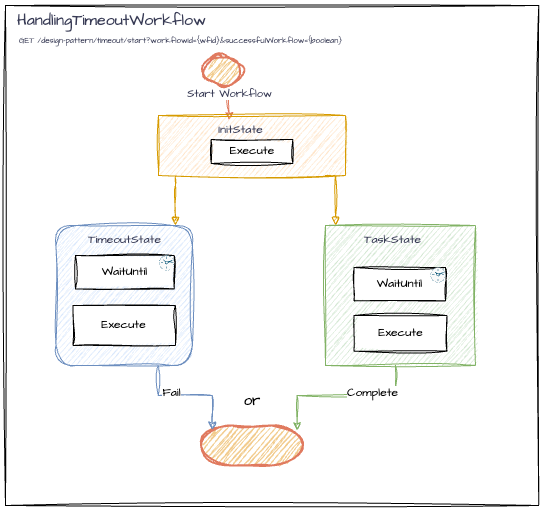

The diagram above was exported from draw.io. Its source (the exported page's mxGraphModel, read from the mxfile embedded in the PNG):
<mxGraphModel dx="978" dy="612" grid="1" gridSize="10" guides="1" tooltips="1" connect="1" arrows="1" fold="1" page="1" pageScale="1" pageWidth="827" pageHeight="1169" math="0" shadow="0">
  <root>
    <mxCell id="0" />
    <mxCell id="1" parent="0" />
    <mxCell id="B8LRzUruV4peuxrhHbMg-2" value="" style="verticalLabelPosition=bottom;verticalAlign=top;html=1;shape=mxgraph.basic.rect;fillColor2=none;strokeWidth=1;size=20;indent=5;sketch=1;hachureGap=4;jiggle=2;curveFitting=1;fontFamily=Architects Daughter;fontSource=https%3A%2F%2Ffonts.googleapis.com%2Fcss%3Ffamily%3DArchitects%2BDaughter;movable=1;resizable=1;rotatable=1;deletable=1;editable=1;locked=0;connectable=1;" parent="1" vertex="1">
      <mxGeometry x="180" y="20" width="533.25" height="500" as="geometry" />
    </mxCell>
    <mxCell id="B8LRzUruV4peuxrhHbMg-3" style="edgeStyle=orthogonalEdgeStyle;rounded=0;sketch=1;hachureGap=4;jiggle=2;curveFitting=1;orthogonalLoop=1;jettySize=auto;html=1;strokeColor=#d79b00;fontFamily=Architects Daughter;fontSource=https%3A%2F%2Ffonts.googleapis.com%2Fcss%3Ffamily%3DArchitects%2BDaughter;fontColor=#393C56;fillColor=#ffe6cc;curved=0;endArrow=block;endFill=1;strokeWidth=1;" parent="1" edge="1">
      <mxGeometry relative="1" as="geometry">
        <mxPoint x="350" y="240" as="targetPoint" />
        <Array as="points">
          <mxPoint x="350" y="200" />
          <mxPoint x="350" y="200" />
        </Array>
        <mxPoint x="350" y="190" as="sourcePoint" />
      </mxGeometry>
    </mxCell>
    <mxCell id="B8LRzUruV4peuxrhHbMg-4" style="edgeStyle=orthogonalEdgeStyle;rounded=0;sketch=1;hachureGap=4;jiggle=2;curveFitting=1;orthogonalLoop=1;jettySize=auto;html=1;entryX=0.5;entryY=0;entryDx=0;entryDy=0;strokeColor=#E07A5F;fontFamily=Architects Daughter;fontSource=https%3A%2F%2Ffonts.googleapis.com%2Fcss%3Ffamily%3DArchitects%2BDaughter;fontColor=#393C56;fillColor=#F2CC8F;exitX=0.5;exitY=1;exitDx=0;exitDy=0;exitPerimeter=0;" parent="1" source="B8LRzUruV4peuxrhHbMg-6" edge="1">
      <mxGeometry relative="1" as="geometry">
        <mxPoint x="403.75" y="135" as="targetPoint" />
      </mxGeometry>
    </mxCell>
    <mxCell id="B8LRzUruV4peuxrhHbMg-5" value="Start Workflow" style="edgeLabel;html=1;align=center;verticalAlign=middle;resizable=0;points=[];sketch=1;hachureGap=4;jiggle=2;curveFitting=1;strokeColor=#E07A5F;fontFamily=Architects Daughter;fontSource=https%3A%2F%2Ffonts.googleapis.com%2Fcss%3Ffamily%3DArchitects%2BDaughter;fontColor=#393C56;fillColor=#F2CC8F;" parent="B8LRzUruV4peuxrhHbMg-4" connectable="0" vertex="1">
      <mxGeometry x="-0.1762" y="-1" relative="1" as="geometry">
        <mxPoint x="1" y="-3" as="offset" />
      </mxGeometry>
    </mxCell>
    <mxCell id="B8LRzUruV4peuxrhHbMg-6" value="" style="strokeWidth=2;html=1;shape=mxgraph.flowchart.start_2;whiteSpace=wrap;sketch=1;hachureGap=4;jiggle=2;curveFitting=1;strokeColor=#E07A5F;fontFamily=Architects Daughter;fontSource=https%3A%2F%2Ffonts.googleapis.com%2Fcss%3Ffamily%3DArchitects%2BDaughter;fontColor=#393C56;fillColor=#F2CC8F;" parent="1" vertex="1">
      <mxGeometry x="378" y="70" width="38" height="30" as="geometry" />
    </mxCell>
    <mxCell id="B8LRzUruV4peuxrhHbMg-7" value="" style="strokeWidth=2;html=1;shape=mxgraph.flowchart.terminator;whiteSpace=wrap;sketch=1;hachureGap=4;jiggle=2;curveFitting=1;strokeColor=#E07A5F;fontFamily=Architects Daughter;fontSource=https%3A%2F%2Ffonts.googleapis.com%2Fcss%3Ffamily%3DArchitects%2BDaughter;fontColor=#393C56;fillColor=#F2CC8F;" parent="1" vertex="1">
      <mxGeometry x="375.56" y="440" width="101.88" height="40" as="geometry" />
    </mxCell>
    <mxCell id="B8LRzUruV4peuxrhHbMg-10" value="&lt;font style=&quot;font-size: 16px;&quot;&gt;HandlingTimeoutWorkflow&lt;/font&gt;" style="text;html=1;align=left;verticalAlign=middle;resizable=0;points=[];autosize=1;strokeColor=none;fillColor=none;fontFamily=Architects Daughter;fontSource=https%3A%2F%2Ffonts.googleapis.com%2Fcss%3Ffamily%3DArchitects%2BDaughter;fontColor=#393C56;" parent="1" vertex="1">
      <mxGeometry x="190" y="20" width="210" height="30" as="geometry" />
    </mxCell>
    <mxCell id="B8LRzUruV4peuxrhHbMg-11" value="&lt;font style=&quot;font-size: 8px;&quot;&gt;GET /design-pattern/timeout/start?workflowId={wfid}&amp;amp;successfulWorkflow={boolean}&lt;/font&gt;" style="text;html=1;align=center;verticalAlign=middle;resizable=0;points=[];autosize=1;strokeColor=none;fillColor=none;fontFamily=Architects Daughter;fontSource=https%3A%2F%2Ffonts.googleapis.com%2Fcss%3Ffamily%3DArchitects%2BDaughter;fontColor=#393C56;" parent="1" vertex="1">
      <mxGeometry x="180" y="40" width="350" height="30" as="geometry" />
    </mxCell>
    <mxCell id="B8LRzUruV4peuxrhHbMg-12" value="" style="group;fillColor=#ffe6cc;strokeColor=#d79b00;sketch=1;curveFitting=1;jiggle=2;" parent="1" connectable="0" vertex="1">
      <mxGeometry x="333" y="130" width="187" height="60" as="geometry" />
    </mxCell>
    <mxCell id="B8LRzUruV4peuxrhHbMg-14" value="InitState" style="text;html=1;align=center;verticalAlign=middle;resizable=0;points=[];autosize=1;strokeColor=none;fillColor=none;fontFamily=Architects Daughter;fontSource=https%3A%2F%2Ffonts.googleapis.com%2Fcss%3Ffamily%3DArchitects%2BDaughter;fontColor=#393C56;" parent="B8LRzUruV4peuxrhHbMg-12" vertex="1">
      <mxGeometry x="46.604361370716504" width="70" height="30" as="geometry" />
    </mxCell>
    <mxCell id="B8LRzUruV4peuxrhHbMg-15" value="Execute" style="rounded=0;whiteSpace=wrap;html=1;sketch=1;hachureGap=4;jiggle=2;curveFitting=1;fontFamily=Architects Daughter;fontSource=https%3A%2F%2Ffonts.googleapis.com%2Fcss%3Ffamily%3DArchitects%2BDaughter;" parent="B8LRzUruV4peuxrhHbMg-12" vertex="1">
      <mxGeometry x="52.72118380062305" y="24" width="81.55763239875388" height="24" as="geometry" />
    </mxCell>
    <mxCell id="B8LRzUruV4peuxrhHbMg-16" value="" style="group" parent="1" connectable="0" vertex="1">
      <mxGeometry x="230" y="230" width="150" height="150" as="geometry" />
    </mxCell>
    <mxCell id="B8LRzUruV4peuxrhHbMg-17" value="" style="rounded=1;whiteSpace=wrap;html=1;shadow=0;glass=0;fillStyle=auto;fillColor=#dae8fc;strokeColor=#6c8ebf;sketch=1;curveFitting=1;jiggle=2;labelBackgroundColor=none;" parent="B8LRzUruV4peuxrhHbMg-16" vertex="1">
      <mxGeometry x="0.426602493983811" y="9.999999999999998" width="136.51279807481953" height="140" as="geometry" />
    </mxCell>
    <mxCell id="B8LRzUruV4peuxrhHbMg-18" value="TimeoutState" style="text;html=1;align=center;verticalAlign=middle;resizable=0;points=[];autosize=1;strokeColor=none;fillColor=none;fontFamily=Architects Daughter;fontSource=https%3A%2F%2Ffonts.googleapis.com%2Fcss%3Ffamily%3DArchitects%2BDaughter;fontColor=#393C56;" parent="B8LRzUruV4peuxrhHbMg-16" vertex="1">
      <mxGeometry x="18.682999343688472" y="10" width="100" height="30" as="geometry" />
    </mxCell>
    <mxCell id="B8LRzUruV4peuxrhHbMg-19" value="Execute" style="rounded=0;whiteSpace=wrap;html=1;sketch=1;hachureGap=4;jiggle=2;curveFitting=1;fontFamily=Architects Daughter;fontSource=https%3A%2F%2Ffonts.googleapis.com%2Fcss%3Ffamily%3DArchitects%2BDaughter;" parent="B8LRzUruV4peuxrhHbMg-16" vertex="1">
      <mxGeometry x="17.43" y="90" width="102.51" height="40" as="geometry" />
    </mxCell>
    <mxCell id="FODvcJfXTDwyBRUYjHE8-3" value="WaitUntil" style="rounded=0;whiteSpace=wrap;html=1;sketch=1;hachureGap=4;jiggle=2;curveFitting=1;fontFamily=Architects Daughter;fontSource=https%3A%2F%2Ffonts.googleapis.com%2Fcss%3Ffamily%3DArchitects%2BDaughter;" vertex="1" parent="B8LRzUruV4peuxrhHbMg-16">
      <mxGeometry x="20" y="40" width="98.68" height="33.38" as="geometry" />
    </mxCell>
    <mxCell id="FODvcJfXTDwyBRUYjHE8-4" value="" style="sketch=0;points=[[0.5,0,0],[1,0.5,0],[0.5,1,0],[0,0.5,0],[0.145,0.145,0],[0.8555,0.145,0],[0.855,0.8555,0],[0.145,0.855,0]];verticalLabelPosition=bottom;html=1;verticalAlign=top;aspect=fixed;align=center;pointerEvents=1;shape=mxgraph.cisco19.rect;prIcon=clock;fillColor=#FAFAFA;strokeColor=#005073;hachureGap=4;jiggle=2;curveFitting=1;fontFamily=Architects Daughter;fontSource=https%3A%2F%2Ffonts.googleapis.com%2Fcss%3Ffamily%3DArchitects%2BDaughter;fontColor=#393C56;" vertex="1" parent="B8LRzUruV4peuxrhHbMg-16">
      <mxGeometry x="103.68" y="40" width="15" height="15" as="geometry" />
    </mxCell>
    <mxCell id="B8LRzUruV4peuxrhHbMg-20" value="" style="group;fillColor=#d5e8d4;strokeColor=#82b366;sketch=1;curveFitting=1;jiggle=2;" parent="1" connectable="0" vertex="1">
      <mxGeometry x="500" y="240" width="150" height="140" as="geometry" />
    </mxCell>
    <mxCell id="B8LRzUruV4peuxrhHbMg-22" value="TaskState" style="text;html=1;align=center;verticalAlign=middle;resizable=0;points=[];autosize=1;strokeColor=none;fillColor=none;fontFamily=Architects Daughter;fontSource=https%3A%2F%2Ffonts.googleapis.com%2Fcss%3Ffamily%3DArchitects%2BDaughter;fontColor=#393C56;" parent="B8LRzUruV4peuxrhHbMg-20" vertex="1">
      <mxGeometry x="26.99299934368847" width="80" height="30" as="geometry" />
    </mxCell>
    <mxCell id="B8LRzUruV4peuxrhHbMg-23" value="Execute" style="rounded=0;whiteSpace=wrap;html=1;sketch=1;hachureGap=4;jiggle=2;curveFitting=1;fontFamily=Architects Daughter;fontSource=https%3A%2F%2Ffonts.googleapis.com%2Fcss%3Ffamily%3DArchitects%2BDaughter;" parent="B8LRzUruV4peuxrhHbMg-20" vertex="1">
      <mxGeometry x="28.57" y="90" width="92.87" height="35.63" as="geometry" />
    </mxCell>
    <mxCell id="FODvcJfXTDwyBRUYjHE8-1" value="WaitUntil" style="rounded=0;whiteSpace=wrap;html=1;sketch=1;hachureGap=4;jiggle=2;curveFitting=1;fontFamily=Architects Daughter;fontSource=https%3A%2F%2Ffonts.googleapis.com%2Fcss%3Ffamily%3DArchitects%2BDaughter;" vertex="1" parent="B8LRzUruV4peuxrhHbMg-20">
      <mxGeometry x="28.57" y="42" width="91.43" height="33.38461538461538" as="geometry" />
    </mxCell>
    <mxCell id="FODvcJfXTDwyBRUYjHE8-2" value="" style="sketch=0;points=[[0.5,0,0],[1,0.5,0],[0.5,1,0],[0,0.5,0],[0.145,0.145,0],[0.8555,0.145,0],[0.855,0.8555,0],[0.145,0.855,0]];verticalLabelPosition=bottom;html=1;verticalAlign=top;aspect=fixed;align=center;pointerEvents=1;shape=mxgraph.cisco19.rect;prIcon=clock;fillColor=#FAFAFA;strokeColor=#005073;hachureGap=4;jiggle=2;curveFitting=1;fontFamily=Architects Daughter;fontSource=https%3A%2F%2Ffonts.googleapis.com%2Fcss%3Ffamily%3DArchitects%2BDaughter;fontColor=#393C56;" vertex="1" parent="B8LRzUruV4peuxrhHbMg-20">
      <mxGeometry x="105" y="42" width="15" height="15" as="geometry" />
    </mxCell>
    <mxCell id="FODvcJfXTDwyBRUYjHE8-5" style="edgeStyle=orthogonalEdgeStyle;rounded=0;sketch=1;hachureGap=4;jiggle=2;curveFitting=1;orthogonalLoop=1;jettySize=auto;html=1;strokeColor=#d79b00;fontFamily=Architects Daughter;fontSource=https%3A%2F%2Ffonts.googleapis.com%2Fcss%3Ffamily%3DArchitects%2BDaughter;fontColor=#393C56;fillColor=#ffe6cc;curved=0;endArrow=block;endFill=1;strokeWidth=1;" edge="1" parent="1">
      <mxGeometry relative="1" as="geometry">
        <mxPoint x="510" y="240" as="targetPoint" />
        <Array as="points">
          <mxPoint x="510" y="190" />
        </Array>
        <mxPoint x="500" y="190" as="sourcePoint" />
      </mxGeometry>
    </mxCell>
    <mxCell id="FODvcJfXTDwyBRUYjHE8-6" style="edgeStyle=orthogonalEdgeStyle;rounded=0;orthogonalLoop=1;jettySize=auto;html=1;entryX=0.11;entryY=0.11;entryDx=0;entryDy=0;entryPerimeter=0;exitX=0.75;exitY=1;exitDx=0;exitDy=0;fillColor=#dae8fc;strokeColor=#6c8ebf;sketch=1;curveFitting=1;jiggle=2;" edge="1" parent="1" source="B8LRzUruV4peuxrhHbMg-17" target="B8LRzUruV4peuxrhHbMg-7">
      <mxGeometry relative="1" as="geometry" />
    </mxCell>
    <mxCell id="FODvcJfXTDwyBRUYjHE8-9" value="&lt;font style=&quot;font-size: 12px;&quot; face=&quot;Architects Daughter&quot;&gt;Fail&lt;/font&gt;" style="edgeLabel;html=1;align=center;verticalAlign=middle;resizable=0;points=[];" vertex="1" connectable="0" parent="FODvcJfXTDwyBRUYjHE8-6">
      <mxGeometry x="-0.2703" y="2" relative="1" as="geometry">
        <mxPoint as="offset" />
      </mxGeometry>
    </mxCell>
    <mxCell id="FODvcJfXTDwyBRUYjHE8-7" style="edgeStyle=orthogonalEdgeStyle;rounded=0;orthogonalLoop=1;jettySize=auto;html=1;entryX=0.943;entryY=0.13;entryDx=0;entryDy=0;entryPerimeter=0;fillColor=#d5e8d4;strokeColor=#82b366;sketch=1;curveFitting=1;jiggle=2;" edge="1" parent="1" target="B8LRzUruV4peuxrhHbMg-7">
      <mxGeometry relative="1" as="geometry">
        <mxPoint x="570" y="380" as="sourcePoint" />
        <mxPoint x="397" y="454" as="targetPoint" />
        <Array as="points">
          <mxPoint x="570" y="410" />
          <mxPoint x="472" y="410" />
        </Array>
      </mxGeometry>
    </mxCell>
    <mxCell id="FODvcJfXTDwyBRUYjHE8-10" value="&lt;font style=&quot;font-size: 12px;&quot; face=&quot;Architects Daughter&quot;&gt;Complete&lt;/font&gt;" style="edgeLabel;html=1;align=center;verticalAlign=middle;resizable=0;points=[];" vertex="1" connectable="0" parent="FODvcJfXTDwyBRUYjHE8-7">
      <mxGeometry x="-0.3399" y="-2" relative="1" as="geometry">
        <mxPoint as="offset" />
      </mxGeometry>
    </mxCell>
    <mxCell id="FODvcJfXTDwyBRUYjHE8-11" value="&lt;font face=&quot;Architects Daughter&quot; style=&quot;font-size: 15px;&quot;&gt;or&lt;/font&gt;" style="text;html=1;align=center;verticalAlign=middle;whiteSpace=wrap;rounded=0;" vertex="1" parent="1">
      <mxGeometry x="396.5" y="400" width="60" height="30" as="geometry" />
    </mxCell>
  </root>
</mxGraphModel>